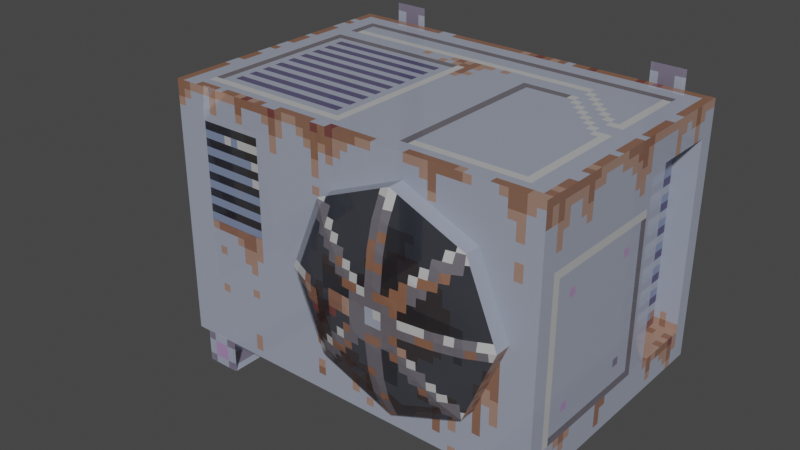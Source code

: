 # Source: air_conditioner.blend  (saved by Blender 3.1.7; exported with 4.5.12 LTS)
import bpy
from mathutils import Matrix  # noqa: F401  (used for matrix-valued properties, if any)

bpy.ops.wm.read_factory_settings(use_empty=True)
scene = bpy.context.scene
scene.name = 'Scene'

# ---- collections
col_collection = bpy.data.collections.new('Collection'); scene.collection.children.link(col_collection)

# ---- images (referenced by path relative to the original .blend; pixels are not part of the script)
import os
ASSET_DIR = os.environ.get("B2B_ASSET_DIR", "")  # directory of the original .blend (textures are referenced by path, not embedded)
HERE = os.path.dirname(os.path.abspath(__file__))  # packed textures are extracted next to this script under _unpacked/

def load_image(name, relpath, width, height, colorspace="sRGB"):
    """Load a texture the original file referenced (path relative to the .blend, or extracted next to this script)."""
    p = next((c for c in (os.path.join(HERE, relpath), os.path.join(ASSET_DIR, relpath)) if relpath and os.path.exists(c)), "")
    if p:
        img = bpy.data.images.load(p, check_existing=True)
        img.name = name
    else:  # same state as the original file: an image datablock whose file is absent (Cycles renders it pink)
        img = bpy.data.images.new(name, width, height)
        img.source = "FILE"
        img.filepath = "//" + (relpath or name)
    img.colorspace_settings.name = colorspace
    return img
img_air_conditioner_albedo_png = load_image('Air Conditioner Albedo.png', '_unpacked/Air_Conditioner_Albedo.fc5eade7.png', 128, 128, 'sRGB')

# ---- materials (node trees are filled in below, after node groups)
mat_material = bpy.data.materials.new('Material')
mat_material.alpha_threshold = 0.0
mat_material.use_transparent_shadow = False
mat_material.line_color = (0.0, 0.0, 0.0, 1.0)

# ---- material node trees
mat_material.use_nodes = True; mat_material.node_tree.nodes.clear()
_N = mat_material.node_tree.nodes; _L = mat_material.node_tree.links
n0 = _N.new('ShaderNodeBsdfPrincipled'); n0.name = 'Principled BSDF'; n0.location = (10, 300)
n0.distribution = 'GGX'
n0.subsurface_method = 'BURLEY'
n0.inputs[2].default_value = 0.4
n0.inputs[3].default_value = 1.45
n0.inputs[27].default_value = (0.0, 0.0, 0.0, 1.0)
n0.inputs[28].default_value = 1.0
n1 = _N.new('ShaderNodeTexImage'); n1.name = 'Image Texture'; n1.location = (-280, 280)
n1.image = img_air_conditioner_albedo_png
n1.interpolation = 'Closest'
n2 = _N.new('ShaderNodeOutputMaterial'); n2.name = 'Material Output'; n2.location = (550, 297)
n3 = _N.new('ShaderNodeMixShader'); n3.name = 'Mix Shader'; n3.location = (330, 334)
n4 = _N.new('ShaderNodeBsdfTransparent'); n4.name = 'Transparent BSDF'; n4.location = (299, 4)
_L.new(n3.outputs[0], n2.inputs[0])
_L.new(n1.outputs[0], n0.inputs[0])
_L.new(n1.outputs[1], n0.inputs[4])
_L.new(n0.outputs[0], n3.inputs[1])
_L.new(n4.outputs[0], n3.inputs[2])
n2.is_active_output = True

# ---- world
world_world = bpy.data.worlds.new('World'); scene.world = world_world
world_world.use_nodes = True; world_world.node_tree.nodes.clear()
_N = world_world.node_tree.nodes; _L = world_world.node_tree.links
n0 = _N.new('ShaderNodeOutputWorld'); n0.name = 'World Output'; n0.location = (300, 300)
n1 = _N.new('ShaderNodeBackground'); n1.name = 'Background'; n1.location = (10, 300)
n1.inputs[0].default_value = (0.05088, 0.05088, 0.05088, 1.0)
_L.new(n1.outputs[0], n0.inputs[0])
n0.is_active_output = True
world_world.color = (0.05088, 0.05088, 0.05088)
world_world.use_sun_shadow = False
world_world.sun_shadow_jitter_overblur = 0.0

# ---- meshes
me_cube_001 = bpy.data.meshes.new('Cube.001')
me_cube_001.from_pydata([(-0.001333, -0.1404, 0.3917), (0.07477, -0.1404, 0.422), (0.107, -0.1404, 0.4999), (0.07477, -0.1404, 0.5777), (-0.001333, -0.1404, 0.6109), (-0.1658, -0.1266, 0.663), (-0.233, -0.1266, 0.5005), (-0.1658, -0.1266, 0.3381), (-0.0005769, -0.1266, 0.2748), (0.1591, -0.1266, 0.3381), (0.2264, -0.1266, 0.5005), (0.1591, -0.1266, 0.663), (-0.0005769, -0.1266, 0.7324), (0.0, -0.1033, 0.1848), (-0.2305, -0.1033, 0.2732), (-0.3245, -0.1033, 0.5002), (-0.2305, -0.1033, 0.7272), (0.0, -0.1033, 0.8242), (0.2235, -0.1033, 0.7272), (0.3175, -0.1033, 0.5002), (0.2235, -0.1033, 0.2732), (0.2848, -0.0625, 0.7884), (0.4043, -0.0625, 0.4999), (0.2848, -0.0625, 0.2115), (-0.0002448, -0.0625, 0.09911), (-0.2921, -0.0625, 0.2115), (-0.4116, -0.0625, 0.4999), (0.0, -0.0625, 0.9117), (-0.2921, -0.0625, 0.7884), (0.2847, 4.314e-09, 0.7885), (0.4042, 7.354e-09, 0.5), (0.2847, 2.863e-08, 0.2115), (-0.0002766, 0.0, 0.09919), (-0.2922, 2.863e-08, 0.2115), (-0.4117, 7.354e-09, 0.5), (-0.2922, 4.314e-09, 0.7885), (0.0, 0.0, 0.9117), (-0.08088, -0.1404, 0.422), (-0.1131, -0.1404, 0.4999), (-0.08088, -0.1404, 0.5777), (0.0, -0.1404, 0.5), (-1.0, 0.0, 0.0), (-1.0, 0.0, 1.0), (-1.0, 1.0, 0.0), (-1.0, 1.0, 1.0), (0.5, 0.6875, 0.125), (0.5, 0.6875, 0.875), (0.5, 0.9375, 0.125), (0.5, 0.9375, 0.875), (-1.0, 0.8125, 0.3125), (-1.0, 0.9375, 0.3125), (-1.0, 0.8125, 0.75), (-1.0, 0.9375, 0.75), (-1.062, 0.8125, 0.6875), (-1.062, 0.8125, 0.3125), (-1.062, 0.9375, 0.6875), (-1.062, 0.9375, 0.3125), (0.5, 0.0, 1.0), (-0.625, 0.0, 0.5), (-0.875, 0.0, 0.5), (-0.625, 0.0, 0.8765), (-0.75, -0.0625, 0.0625), (-0.875, -0.0625, 0.0625), (-0.75, -0.0625, -0.0625), (-0.875, -0.0625, -0.0625), (-0.75, 1.031, -0.0625), (-0.875, 1.031, -0.0625), (-0.75, 1.031, 1.062), (-0.875, 1.031, 1.062), (0.375, -0.0625, 0.0625), (0.25, -0.0625, 0.0625), (0.375, -0.0625, -0.0625), (0.25, -0.0625, -0.0625), (0.375, 1.031, -0.0625), (0.25, 1.031, -0.0625), (0.375, 1.031, 1.062), (0.25, 1.031, 1.062), (-0.9375, 0.4062, 0.75), (-0.9375, 0.2812, 0.75), (-0.9375, 0.3438, 0.8125), (-1.281, 0.3438, 0.8125), (-1.156, 0.3438, 0.6875), (-1.219, 0.4062, 0.75), (-1.219, 0.2812, 0.75), (-1.219, 0.4062, 0.125), (-1.281, 0.3438, 0.0625), (-1.219, 0.2812, 0.0), (-1.219, 1.062, 0.125), (-1.281, 1.062, 0.0625), (-1.219, 1.062, 0.0), (-0.875, 0.0, 0.8765), (-0.625, 0.0625, 0.5), (-0.875, 0.0625, 0.5), (0.5, 0.0, 0.0), (0.5, 1.0, 0.0), (0.5, 1.0, 1.0), (0.4062, 0.6875, 0.125), (0.4062, 0.6875, 0.875), (0.4062, 0.9375, 0.125), (0.4062, 0.9375, 0.875), (-0.9375, 0.3438, 0.6875), (-1.156, 0.3438, 0.0625), (-1.156, 1.062, 0.0625), (-1.219, 0.7188, 0.1309), (-1.287, 0.7188, 0.0625), (-1.219, 0.7188, -0.005859), (-1.15, 0.7188, 0.0625), (-1.219, 1.0, 0.1309), (-1.287, 1.0, 0.0625), (-1.219, 1.0, -0.005859), (-1.15, 1.0, 0.0625), (-1.287, 0.7188, -0.1562), (-1.287, 1.0, -0.1562), (-1.288, 0.7188, 0.05859), (-1.288, 1.0, 0.05859), (-1.288, 0.7188, -0.1582), (-1.288, 1.0, -0.1582), (-0.7422, -0.06055, -0.06055), (-0.7422, -0.06055, 0.0625), (-0.8652, -0.06055, 0.0625), (-0.8652, -0.06055, -0.06055), (-0.8652, 1.029, -0.06055), (-0.7422, 1.029, -0.06055), (-0.8652, 1.029, 1.062), (-0.7422, 1.029, 1.062), (0.3652, -0.06055, 0.0625), (0.3652, -0.06055, -0.06055), (0.2422, -0.06055, 0.0625), (0.2422, -0.06055, -0.06055), (0.2422, 1.029, -0.06055), (0.3652, 1.029, -0.06055), (0.3652, 1.029, 1.062), (0.2422, 1.029, 1.062), (-0.625, 0.0, 0.5015), (-0.875, 0.0, 0.5015)], [], [(3, 40, 2), (1, 40, 0), (37, 40, 38), (39, 40, 4), (4, 40, 3), (2, 40, 1), (0, 40, 37), (38, 40, 39), (6, 38, 39, 5), (11, 3, 2, 10), (9, 1, 0, 8), (7, 37, 38, 6), (5, 39, 4, 12), (12, 4, 3, 11), (10, 2, 1, 9), (8, 0, 37, 7), (18, 11, 10, 19), (13, 8, 7, 14), (15, 6, 5, 16), (17, 12, 11, 18), (19, 10, 9, 20), (20, 9, 8, 13), (14, 7, 6, 15), (16, 5, 12, 17), (23, 20, 13, 24), (21, 18, 19, 22), (26, 15, 16, 28), (24, 13, 14, 25), (22, 19, 20, 23), (27, 17, 18, 21), (28, 16, 17, 27), (25, 14, 15, 26), (31, 23, 24, 32), (33, 25, 26, 34), (35, 28, 27, 36), (36, 27, 21, 29), (30, 22, 23, 31), (32, 24, 25, 33), (34, 26, 28, 35), (29, 21, 22, 30), (51, 44, 52), (43, 49, 50), (53, 51, 52, 55), (41, 49, 43), (52, 50, 56, 55), (50, 49, 54, 56), (44, 95, 94, 43), (43, 94, 93, 41), (60, 57, 42, 90), (49, 51, 53, 54), (54, 53, 55, 56), (50, 52, 44, 43), (46, 45, 96, 97), (41, 42, 51, 49), (93, 57, 60, 58), (58, 59, 41, 93), (44, 42, 57, 95), (42, 44, 51), (61, 63, 64, 62), (63, 65, 66, 64), (65, 67, 68, 66), (69, 71, 72, 70), (71, 73, 74, 72), (73, 75, 76, 74), (77, 82, 80, 79), (79, 80, 83, 78), (100, 81, 82, 77), (78, 83, 81, 100), (81, 101, 84, 82), (83, 86, 101, 81), (80, 85, 86, 83), (82, 84, 85, 80), (85, 88, 89, 86), (84, 87, 88, 85), (101, 102, 87, 84), (86, 89, 102, 101), (90, 42, 41, 59), (59, 58, 91, 92), (60, 90, 92, 91), (58, 60, 91), (92, 90, 59), (47, 45, 93, 94), (46, 48, 95, 57), (48, 47, 94, 95), (45, 46, 57, 93), (98, 99, 97, 96), (48, 46, 97, 99), (47, 48, 99, 98), (45, 47, 98, 96), (104, 108, 109, 105), (103, 107, 108, 104), (106, 110, 107, 103), (105, 109, 110, 106), (108, 104, 111, 112), (114, 116, 115, 113), (118, 119, 120, 117), (117, 120, 121, 122), (122, 121, 123, 124), (125, 127, 128, 126), (126, 128, 129, 130), (130, 129, 132, 131), (68, 67, 124, 123), (61, 62, 119, 118), (76, 75, 131, 132), (69, 70, 127, 125), (90, 60, 133, 134)])
_uv = me_cube_001.uv_layers.new(name='UVMap')
_uv.uv.foreach_set('vector', [0.6437, 0.3941, 0.6253, 0.3751, 0.6516, 0.3751, 0.6437, 0.356, 0.6253, 0.3751, 0.625, 0.3485, 0.6055, 0.356, 0.6253, 0.3751, 0.5976, 0.3751, 0.6055, 0.3941, 0.6253, 0.3751, 0.625, 0.4023, 0.625, 0.4023, 0.6253, 0.3751, 0.6437, 0.3941, 0.6516, 0.3751, 0.6253, 0.3751, 0.6437, 0.356, 0.625, 0.3485, 0.6253, 0.3751, 0.6055, 0.356, 0.5976, 0.3751, 0.6253, 0.3751, 0.6055, 0.3941, 0.5682, 0.3752, 0.5976, 0.3751, 0.6055, 0.3941, 0.5847, 0.4151, 0.6644, 0.4151, 0.6437, 0.3941, 0.6516, 0.3751, 0.6809, 0.3752, 0.6644, 0.3354, 0.6437, 0.356, 0.625, 0.3485, 0.6252, 0.3198, 0.5847, 0.3354, 0.6055, 0.356, 0.5976, 0.3751, 0.5682, 0.3752, 0.5847, 0.4151, 0.6055, 0.3941, 0.625, 0.4023, 0.6252, 0.4321, 0.6252, 0.4321, 0.625, 0.4023, 0.6437, 0.3941, 0.6644, 0.4151, 0.6809, 0.3752, 0.6516, 0.3751, 0.6437, 0.356, 0.6644, 0.3354, 0.6252, 0.3198, 0.625, 0.3485, 0.6055, 0.356, 0.5847, 0.3354, 0.6802, 0.4308, 0.6644, 0.4151, 0.6809, 0.3752, 0.7032, 0.3751, 0.6253, 0.2978, 0.6252, 0.3198, 0.5847, 0.3354, 0.5688, 0.3195, 0.5457, 0.3751, 0.5682, 0.3752, 0.5847, 0.4151, 0.5688, 0.4308, 0.6253, 0.4546, 0.6252, 0.4321, 0.6644, 0.4151, 0.6802, 0.4308, 0.7032, 0.3751, 0.6809, 0.3752, 0.6644, 0.3354, 0.6802, 0.3195, 0.6802, 0.3195, 0.6644, 0.3354, 0.6252, 0.3198, 0.6253, 0.2978, 0.5688, 0.3195, 0.5847, 0.3354, 0.5682, 0.3752, 0.5457, 0.3751, 0.5688, 0.4308, 0.5847, 0.4151, 0.6252, 0.4321, 0.6253, 0.4546, 0.6952, 0.3043, 0.6802, 0.3195, 0.6253, 0.2978, 0.6253, 0.2767, 0.6952, 0.4458, 0.6802, 0.4308, 0.7032, 0.3751, 0.7245, 0.3751, 0.5244, 0.3751, 0.5457, 0.3751, 0.5688, 0.4308, 0.5537, 0.4458, 0.6253, 0.2767, 0.6253, 0.2978, 0.5688, 0.3195, 0.5537, 0.3043, 0.7245, 0.3751, 0.7032, 0.3751, 0.6802, 0.3195, 0.6952, 0.3043, 0.6253, 0.4761, 0.6253, 0.4546, 0.6802, 0.4308, 0.6952, 0.4458, 0.5537, 0.4458, 0.5688, 0.4308, 0.6253, 0.4546, 0.6253, 0.4761, 0.5537, 0.3043, 0.5688, 0.3195, 0.5457, 0.3751, 0.5244, 0.3751, 0.3984, 0.3828, 0.3828, 0.3828, 0.3828, 0.5, 0.3984, 0.5, 0.3984, 0.6172, 0.3828, 0.6172, 0.3828, 0.75, 0.3984, 0.75, 0.3984, 0.8672, 0.3828, 0.8672, 0.3828, 1.0, 0.3984, 1.0, 0.3984, 0.0, 0.3828, 0.0, 0.3828, 0.1328, 0.3984, 0.1328, 0.3984, 0.25, 0.3828, 0.25, 0.3828, 0.3828, 0.3984, 0.3828, 0.3984, 0.5, 0.3828, 0.5, 0.3828, 0.6172, 0.3984, 0.6172, 0.3984, 0.75, 0.3828, 0.75, 0.3828, 0.8672, 0.3984, 0.8672, 0.3984, 0.1328, 0.3828, 0.1328, 0.3828, 0.25, 0.3984, 0.25, 0.5469, 0.9375, 0.5, 1.0, 0.5156, 0.9375, 0.5, 0.75, 0.5469, 0.8281, 0.5156, 0.8281, 0.9453, 0.5781, 0.9453, 0.5625, 0.9766, 0.5625, 0.9766, 0.5781, 0.75, 0.75, 0.5469, 0.8281, 0.5, 0.75, 0.9922, 0.5625, 0.9922, 0.6719, 0.9766, 0.6719, 0.9766, 0.5781, 0.9766, 0.6875, 0.9453, 0.6875, 0.9453, 0.6719, 0.9766, 0.6719, 0.375, 0.75, 0.0, 0.75, 0.0, 0.5, 0.375, 0.5, 0.375, 0.5, 0.0, 0.5, 0.0, 0.25, 0.375, 0.25, 0.09375, 0.2188, 0.375, 0.25, 0.0, 0.25, 0.03125, 0.2188, 0.9297, 0.6719, 0.9297, 0.5625, 0.9453, 0.5781, 0.9453, 0.6719, 0.9453, 0.6719, 0.9453, 0.5781, 0.9766, 0.5781, 0.9766, 0.6719, 0.5156, 0.8281, 0.5156, 0.9375, 0.5, 1.0, 0.5, 0.75, 0.75, 0.7188, 0.75, 0.5312, 0.7812, 0.5312, 0.7812, 0.7188, 0.75, 0.75, 0.75, 1.0, 0.5469, 0.9375, 0.5469, 0.8281, 0.375, 0.0, 0.375, 0.25, 0.09375, 0.2188, 0.09375, 0.125, 0.09375, 0.125, 0.03125, 0.125, 0.0, 0.0, 0.375, 0.0, 0.375, 0.75, 0.375, 1.0, 1.49e-08, 1.0, 0.0, 0.75, 0.75, 1.0, 0.5, 1.0, 0.5469, 0.9375, 0.4141, 0.4141, 0.4141, 0.4453, 0.4453, 0.4453, 0.4453, 0.4141, 0.4141, 0.4453, 0.4141, 0.7188, 0.4453, 0.7188, 0.4453, 0.4453, 0.4141, 0.7188, 0.4141, 1.0, 0.4453, 1.0, 0.4453, 0.7188, 0.4453, 0.4141, 0.4453, 0.4453, 0.4141, 0.4453, 0.4141, 0.4141, 0.4453, 0.4453, 0.4453, 0.7188, 0.4141, 0.7188, 0.4141, 0.4453, 0.4453, 0.7188, 0.4453, 1.0, 0.4141, 1.0, 0.4141, 0.7188, 0.4062, 0.09375, 0.4766, 0.09375, 0.4922, 0.07812, 0.4062, 0.07812, 0.4062, 0.07812, 0.4922, 0.07812, 0.4766, 0.0625, 0.4062, 0.0625, 0.4062, 0.1094, 0.4609, 0.1094, 0.4766, 0.09375, 0.4062, 0.09375, 0.4062, 0.0625, 0.4766, 0.0625, 0.4609, 0.04688, 0.4062, 0.04688, 0.5234, 0.1094, 0.6797, 0.1094, 0.6641, 0.09375, 0.5078, 0.09375, 0.5078, 0.0625, 0.6953, 0.0625, 0.6797, 0.04688, 0.5234, 0.04688, 0.4922, 0.07812, 0.6797, 0.07812, 0.6953, 0.0625, 0.5078, 0.0625, 0.5078, 0.09375, 0.6641, 0.09375, 0.6797, 0.07812, 0.4922, 0.07812, 0.7344, 0.07812, 0.9141, 0.07812, 0.9141, 0.0625, 0.7188, 0.0625, 0.75, 0.09375, 0.9141, 0.09375, 0.9141, 0.07812, 0.7344, 0.07812, 0.7656, 0.1094, 0.9141, 0.1094, 0.9141, 0.09375, 0.75, 0.09375, 0.7188, 0.0625, 0.9141, 0.0625, 0.9141, 0.04688, 0.7031, 0.04688, 0.03125, 0.2188, 0.0, 0.25, 0.0, 0.0, 0.03125, 0.125, 0.4062, 0.1172, 0.4688, 0.1172, 0.4688, 0.1328, 0.4062, 0.1328, 0.4688, 0.2266, 0.4062, 0.2266, 0.4062, 0.1328, 0.4688, 0.1328, 0.09375, 0.125, 0.09375, 0.2188, 0.07812, 0.125, 0.04688, 0.125, 0.03125, 0.2188, 0.03125, 0.125, 0.9844, 0.7812, 0.9219, 0.7812, 0.75, 0.75, 1.0, 0.75, 0.9219, 0.9688, 0.9844, 0.9688, 1.0, 1.0, 0.75, 1.0, 0.9844, 0.9688, 0.9844, 0.7812, 1.0, 0.75, 1.0, 1.0, 0.9219, 0.7812, 0.9219, 0.9688, 0.75, 1.0, 0.75, 0.75, 0.8438, 0.5312, 0.8438, 0.7188, 0.7812, 0.7188, 0.7812, 0.5312, 0.8438, 0.7422, 0.7812, 0.7422, 0.7812, 0.7188, 0.8438, 0.7188, 0.875, 0.5312, 0.875, 0.7188, 0.8438, 0.7188, 0.8438, 0.5312, 0.7812, 0.5078, 0.8438, 0.5078, 0.8438, 0.5312, 0.7812, 0.5312, 0.9922, 0.375, 0.9219, 0.375, 0.9219, 0.3594, 0.9922, 0.3594, 0.9219, 0.3125, 0.9922, 0.3125, 0.9922, 0.3281, 0.9219, 0.3281, 0.9922, 0.3438, 0.9219, 0.3438, 0.9219, 0.3281, 0.9922, 0.3281, 0.9922, 0.3594, 0.9219, 0.3594, 0.9219, 0.3438, 0.9922, 0.3438, 0.9922, 0.3125, 0.9219, 0.3125, 0.9219, 0.2578, 0.9922, 0.2578, 0.9922, 0.3125, 0.9922, 0.2578, 0.9219, 0.2578, 0.9219, 0.3125, 0.4141, 0.4141, 0.4453, 0.4141, 0.4453, 0.4453, 0.4141, 0.4453, 0.4141, 0.4453, 0.4453, 0.4453, 0.4453, 0.7188, 0.4141, 0.7188, 0.4141, 0.7188, 0.4453, 0.7188, 0.4453, 1.0, 0.4141, 1.0, 0.4453, 0.4141, 0.4141, 0.4141, 0.4141, 0.4453, 0.4453, 0.4453, 0.4453, 0.4453, 0.4141, 0.4453, 0.4141, 0.7188, 0.4453, 0.7188, 0.4453, 0.7188, 0.4141, 0.7188, 0.4141, 1.0, 0.4453, 1.0, 0.4453, 1.0, 0.4141, 1.0, 0.4141, 1.0, 0.4453, 1.0, 0.4141, 0.4141, 0.4453, 0.4141, 0.4453, 0.4141, 0.4141, 0.4141, 0.4141, 1.0, 0.4453, 1.0, 0.4453, 1.0, 0.4141, 1.0, 0.4453, 0.4141, 0.4141, 0.4141, 0.4141, 0.4141, 0.4453, 0.4141, 0.4844, 0.2266, 0.5469, 0.2266, 0.5469, 0.1328, 0.4844, 0.1328])
me_cube_001.materials.append(mat_material)
me_cube_001.use_remesh_fix_poles = True
me_cube_001.use_remesh_preserve_attributes = False
me_cube_001.use_mirror_vertex_groups = False
me_cube_001.update()
me_cube_002 = bpy.data.meshes.new('Cube.002')
me_cube_002.from_pydata([(0.2812, 0.0, 0.2812), (-0.2812, 0.0, 0.2812), (0.2812, 0.0, -0.2812), (-0.2812, 0.0, -0.2812)], [], [(3, 2, 0, 1)])
_uv = me_cube_002.uv_layers.new(name='UVMap')
_uv.uv.foreach_set('vector', [0.8828, 0.2422, 0.8828, 0.3828, 0.7422, 0.3828, 0.7422, 0.2422])
me_cube_002.materials.append(mat_material)
me_cube_002.use_remesh_fix_poles = True
me_cube_002.use_remesh_preserve_attributes = False
me_cube_002.use_mirror_vertex_groups = False
me_cube_002.update()

# ---- objects
ob_air_conditioner = bpy.data.objects.new('Air Conditioner', me_cube_001)
ob_blades = bpy.data.objects.new('Blades', me_cube_002)

# ---- transforms, parenting, visibility, modifiers, constraints
ob_air_conditioner.location = (0.0, 0.0, 0.0)
ob_air_conditioner.scale = (2.0, 2.0, 2.0)
ob_air_conditioner.lineart.crease_threshold = 0.0
ob_blades.location = (0.0, -0.125, 1.0)
ob_blades.rotation_euler = (-0.0, 1.571, 0.0)
ob_blades.scale = (2.0, 2.0, 2.0)
ob_blades.lineart.crease_threshold = 0.0

# ---- collection membership
col_collection.objects.link(ob_air_conditioner)
col_collection.objects.link(ob_blades)

# ---- scene / render settings (as saved in the file)
scene.frame_start = 1; scene.frame_end = 5; scene.frame_set(0)
scene.render.engine = 'BLENDER_EEVEE_NEXT'
scene.cycles.use_denoising = False
scene.cycles.samples = 128
scene.cycles.sampling_pattern = 'TABULATED_SOBOL'
scene.cycles.use_adaptive_sampling = False
scene.cycles.use_light_tree = False
scene.view_settings.view_transform = 'Filmic'
bpy.context.view_layer.update()

# ---- added for rendering (the .blend has no active camera and no usable light): camera, sun
cam_auto = bpy.data.cameras.new('AutoCamera')
cam_auto.lens = 50.0
cam_auto.sensor_width = 36.0
cam_auto.clip_end = 1000.0
ob_auto_camera = bpy.data.objects.new('AutoCamera', cam_auto)
scene.collection.objects.link(ob_auto_camera)
ob_auto_camera.location = (3.79483, -4.57672, 4.57018)
ob_auto_camera.rotation_euler = (1.09748, -7.21219e-08, 0.694738)
scene.camera = ob_auto_camera
light_auto_sun = bpy.data.lights.new('AutoSun', 'SUN')
light_auto_sun.energy = 3.0
light_auto_sun.angle = 0.0523599
ob_auto_sun = bpy.data.objects.new('AutoSun', light_auto_sun)
scene.collection.objects.link(ob_auto_sun)
ob_auto_sun.rotation_euler = (0.872665, 0.174533, 0.523599)
bpy.context.view_layer.update()
